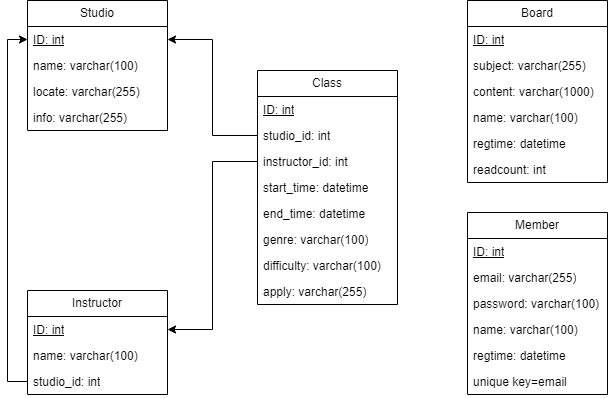

The diagram above was exported from draw.io. Its source (the exported page's mxGraphModel, read from the mxfile embedded in the PNG):
<mxGraphModel dx="1418" dy="828" grid="1" gridSize="10" guides="1" tooltips="1" connect="1" arrows="1" fold="1" page="1" pageScale="1" pageWidth="827" pageHeight="1169" math="0" shadow="0">
  <root>
    <mxCell id="WIyWlLk6GJQsqaUBKTNV-0" />
    <mxCell id="WIyWlLk6GJQsqaUBKTNV-1" parent="WIyWlLk6GJQsqaUBKTNV-0" />
    <mxCell id="jJiOJmWEeaEI1OGux8xR-23" value="Studio" style="swimlane;fontStyle=0;childLayout=stackLayout;horizontal=1;startSize=26;fillColor=none;horizontalStack=0;resizeParent=1;resizeParentMax=0;resizeLast=0;collapsible=1;marginBottom=0;whiteSpace=wrap;html=1;" parent="WIyWlLk6GJQsqaUBKTNV-1" vertex="1">
      <mxGeometry x="130" y="110" width="140" height="130" as="geometry" />
    </mxCell>
    <mxCell id="jJiOJmWEeaEI1OGux8xR-60" value="ID: int" style="text;strokeColor=none;fillColor=none;align=left;verticalAlign=top;spacingLeft=4;spacingRight=4;overflow=hidden;rotatable=0;points=[[0,0.5],[1,0.5]];portConstraint=eastwest;whiteSpace=wrap;html=1;fontStyle=4" parent="jJiOJmWEeaEI1OGux8xR-23" vertex="1">
      <mxGeometry y="26" width="140" height="26" as="geometry" />
    </mxCell>
    <mxCell id="jJiOJmWEeaEI1OGux8xR-24" value="name: varchar(100)" style="text;strokeColor=none;fillColor=none;align=left;verticalAlign=top;spacingLeft=4;spacingRight=4;overflow=hidden;rotatable=0;points=[[0,0.5],[1,0.5]];portConstraint=eastwest;whiteSpace=wrap;html=1;" parent="jJiOJmWEeaEI1OGux8xR-23" vertex="1">
      <mxGeometry y="52" width="140" height="26" as="geometry" />
    </mxCell>
    <mxCell id="jJiOJmWEeaEI1OGux8xR-25" value="locate: varchar(255)" style="text;strokeColor=none;fillColor=none;align=left;verticalAlign=top;spacingLeft=4;spacingRight=4;overflow=hidden;rotatable=0;points=[[0,0.5],[1,0.5]];portConstraint=eastwest;whiteSpace=wrap;html=1;" parent="jJiOJmWEeaEI1OGux8xR-23" vertex="1">
      <mxGeometry y="78" width="140" height="26" as="geometry" />
    </mxCell>
    <mxCell id="jJiOJmWEeaEI1OGux8xR-62" value="info: varchar(255)" style="text;strokeColor=none;fillColor=none;align=left;verticalAlign=top;spacingLeft=4;spacingRight=4;overflow=hidden;rotatable=0;points=[[0,0.5],[1,0.5]];portConstraint=eastwest;whiteSpace=wrap;html=1;" parent="jJiOJmWEeaEI1OGux8xR-23" vertex="1">
      <mxGeometry y="104" width="140" height="26" as="geometry" />
    </mxCell>
    <mxCell id="jJiOJmWEeaEI1OGux8xR-29" value="Instructor" style="swimlane;fontStyle=0;childLayout=stackLayout;horizontal=1;startSize=26;fillColor=none;horizontalStack=0;resizeParent=1;resizeParentMax=0;resizeLast=0;collapsible=1;marginBottom=0;whiteSpace=wrap;html=1;" parent="WIyWlLk6GJQsqaUBKTNV-1" vertex="1">
      <mxGeometry x="130" y="400" width="140" height="104" as="geometry" />
    </mxCell>
    <mxCell id="jJiOJmWEeaEI1OGux8xR-30" value="&lt;u&gt;ID: int&lt;/u&gt;" style="text;strokeColor=none;fillColor=none;align=left;verticalAlign=top;spacingLeft=4;spacingRight=4;overflow=hidden;rotatable=0;points=[[0,0.5],[1,0.5]];portConstraint=eastwest;whiteSpace=wrap;html=1;" parent="jJiOJmWEeaEI1OGux8xR-29" vertex="1">
      <mxGeometry y="26" width="140" height="26" as="geometry" />
    </mxCell>
    <mxCell id="jJiOJmWEeaEI1OGux8xR-31" value="name: varchar(100)" style="text;strokeColor=none;fillColor=none;align=left;verticalAlign=top;spacingLeft=4;spacingRight=4;overflow=hidden;rotatable=0;points=[[0,0.5],[1,0.5]];portConstraint=eastwest;whiteSpace=wrap;html=1;" parent="jJiOJmWEeaEI1OGux8xR-29" vertex="1">
      <mxGeometry y="52" width="140" height="26" as="geometry" />
    </mxCell>
    <mxCell id="jJiOJmWEeaEI1OGux8xR-33" value="studio_id: int" style="text;strokeColor=none;fillColor=none;align=left;verticalAlign=top;spacingLeft=4;spacingRight=4;overflow=hidden;rotatable=0;points=[[0,0.5],[1,0.5]];portConstraint=eastwest;whiteSpace=wrap;html=1;" parent="jJiOJmWEeaEI1OGux8xR-29" vertex="1">
      <mxGeometry y="78" width="140" height="26" as="geometry" />
    </mxCell>
    <mxCell id="jJiOJmWEeaEI1OGux8xR-41" value="Class" style="swimlane;fontStyle=0;childLayout=stackLayout;horizontal=1;startSize=26;fillColor=none;horizontalStack=0;resizeParent=1;resizeParentMax=0;resizeLast=0;collapsible=1;marginBottom=0;whiteSpace=wrap;html=1;" parent="WIyWlLk6GJQsqaUBKTNV-1" vertex="1">
      <mxGeometry x="360" y="180" width="140" height="234" as="geometry" />
    </mxCell>
    <mxCell id="jJiOJmWEeaEI1OGux8xR-42" value="ID: int" style="text;strokeColor=none;fillColor=none;align=left;verticalAlign=top;spacingLeft=4;spacingRight=4;overflow=hidden;rotatable=0;points=[[0,0.5],[1,0.5]];portConstraint=eastwest;whiteSpace=wrap;html=1;fontStyle=4" parent="jJiOJmWEeaEI1OGux8xR-41" vertex="1">
      <mxGeometry y="26" width="140" height="26" as="geometry" />
    </mxCell>
    <mxCell id="jJiOJmWEeaEI1OGux8xR-44" value="studio_id: int" style="text;strokeColor=none;fillColor=none;align=left;verticalAlign=top;spacingLeft=4;spacingRight=4;overflow=hidden;rotatable=0;points=[[0,0.5],[1,0.5]];portConstraint=eastwest;whiteSpace=wrap;html=1;" parent="jJiOJmWEeaEI1OGux8xR-41" vertex="1">
      <mxGeometry y="52" width="140" height="26" as="geometry" />
    </mxCell>
    <mxCell id="jJiOJmWEeaEI1OGux8xR-57" value="instructor_id: int" style="text;strokeColor=none;fillColor=none;align=left;verticalAlign=top;spacingLeft=4;spacingRight=4;overflow=hidden;rotatable=0;points=[[0,0.5],[1,0.5]];portConstraint=eastwest;whiteSpace=wrap;html=1;" parent="jJiOJmWEeaEI1OGux8xR-41" vertex="1">
      <mxGeometry y="78" width="140" height="26" as="geometry" />
    </mxCell>
    <mxCell id="jJiOJmWEeaEI1OGux8xR-43" value="start_time: datetime" style="text;strokeColor=none;fillColor=none;align=left;verticalAlign=top;spacingLeft=4;spacingRight=4;overflow=hidden;rotatable=0;points=[[0,0.5],[1,0.5]];portConstraint=eastwest;whiteSpace=wrap;html=1;" parent="jJiOJmWEeaEI1OGux8xR-41" vertex="1">
      <mxGeometry y="104" width="140" height="26" as="geometry" />
    </mxCell>
    <mxCell id="jJiOJmWEeaEI1OGux8xR-68" value="end_time: datetime" style="text;strokeColor=none;fillColor=none;align=left;verticalAlign=top;spacingLeft=4;spacingRight=4;overflow=hidden;rotatable=0;points=[[0,0.5],[1,0.5]];portConstraint=eastwest;whiteSpace=wrap;html=1;" parent="jJiOJmWEeaEI1OGux8xR-41" vertex="1">
      <mxGeometry y="130" width="140" height="26" as="geometry" />
    </mxCell>
    <mxCell id="jJiOJmWEeaEI1OGux8xR-63" value="genre: varchar(100)" style="text;strokeColor=none;fillColor=none;align=left;verticalAlign=top;spacingLeft=4;spacingRight=4;overflow=hidden;rotatable=0;points=[[0,0.5],[1,0.5]];portConstraint=eastwest;whiteSpace=wrap;html=1;" parent="jJiOJmWEeaEI1OGux8xR-41" vertex="1">
      <mxGeometry y="156" width="140" height="26" as="geometry" />
    </mxCell>
    <mxCell id="jJiOJmWEeaEI1OGux8xR-64" value="difficulty: varchar(100)" style="text;strokeColor=none;fillColor=none;align=left;verticalAlign=top;spacingLeft=4;spacingRight=4;overflow=hidden;rotatable=0;points=[[0,0.5],[1,0.5]];portConstraint=eastwest;whiteSpace=wrap;html=1;" parent="jJiOJmWEeaEI1OGux8xR-41" vertex="1">
      <mxGeometry y="182" width="140" height="26" as="geometry" />
    </mxCell>
    <mxCell id="jJiOJmWEeaEI1OGux8xR-66" value="apply: varchar(255)" style="text;strokeColor=none;fillColor=none;align=left;verticalAlign=top;spacingLeft=4;spacingRight=4;overflow=hidden;rotatable=0;points=[[0,0.5],[1,0.5]];portConstraint=eastwest;whiteSpace=wrap;html=1;" parent="jJiOJmWEeaEI1OGux8xR-41" vertex="1">
      <mxGeometry y="208" width="140" height="26" as="geometry" />
    </mxCell>
    <mxCell id="jJiOJmWEeaEI1OGux8xR-46" style="edgeStyle=orthogonalEdgeStyle;rounded=0;orthogonalLoop=1;jettySize=auto;html=1;entryX=0;entryY=0.5;entryDx=0;entryDy=0;" parent="WIyWlLk6GJQsqaUBKTNV-1" source="jJiOJmWEeaEI1OGux8xR-33" target="jJiOJmWEeaEI1OGux8xR-60" edge="1">
      <mxGeometry relative="1" as="geometry" />
    </mxCell>
    <mxCell id="jJiOJmWEeaEI1OGux8xR-58" style="edgeStyle=orthogonalEdgeStyle;rounded=0;orthogonalLoop=1;jettySize=auto;html=1;entryX=1;entryY=0.5;entryDx=0;entryDy=0;" parent="WIyWlLk6GJQsqaUBKTNV-1" source="jJiOJmWEeaEI1OGux8xR-57" target="jJiOJmWEeaEI1OGux8xR-30" edge="1">
      <mxGeometry relative="1" as="geometry" />
    </mxCell>
    <mxCell id="jJiOJmWEeaEI1OGux8xR-61" style="edgeStyle=orthogonalEdgeStyle;rounded=0;orthogonalLoop=1;jettySize=auto;html=1;exitX=0;exitY=0.5;exitDx=0;exitDy=0;entryX=1;entryY=0.5;entryDx=0;entryDy=0;" parent="WIyWlLk6GJQsqaUBKTNV-1" source="jJiOJmWEeaEI1OGux8xR-44" target="jJiOJmWEeaEI1OGux8xR-60" edge="1">
      <mxGeometry relative="1" as="geometry" />
    </mxCell>
    <mxCell id="jJiOJmWEeaEI1OGux8xR-69" value="Member" style="swimlane;fontStyle=0;childLayout=stackLayout;horizontal=1;startSize=26;fillColor=none;horizontalStack=0;resizeParent=1;resizeParentMax=0;resizeLast=0;collapsible=1;marginBottom=0;whiteSpace=wrap;html=1;" parent="WIyWlLk6GJQsqaUBKTNV-1" vertex="1">
      <mxGeometry x="570" y="322" width="140" height="182" as="geometry" />
    </mxCell>
    <mxCell id="jJiOJmWEeaEI1OGux8xR-70" value="&lt;u&gt;ID: int&lt;/u&gt;" style="text;strokeColor=none;fillColor=none;align=left;verticalAlign=top;spacingLeft=4;spacingRight=4;overflow=hidden;rotatable=0;points=[[0,0.5],[1,0.5]];portConstraint=eastwest;whiteSpace=wrap;html=1;" parent="jJiOJmWEeaEI1OGux8xR-69" vertex="1">
      <mxGeometry y="26" width="140" height="26" as="geometry" />
    </mxCell>
    <mxCell id="jJiOJmWEeaEI1OGux8xR-71" value="email: varchar(255)" style="text;strokeColor=none;fillColor=none;align=left;verticalAlign=top;spacingLeft=4;spacingRight=4;overflow=hidden;rotatable=0;points=[[0,0.5],[1,0.5]];portConstraint=eastwest;whiteSpace=wrap;html=1;" parent="jJiOJmWEeaEI1OGux8xR-69" vertex="1">
      <mxGeometry y="52" width="140" height="26" as="geometry" />
    </mxCell>
    <mxCell id="jJiOJmWEeaEI1OGux8xR-72" value="password: varchar(100)" style="text;strokeColor=none;fillColor=none;align=left;verticalAlign=top;spacingLeft=4;spacingRight=4;overflow=hidden;rotatable=0;points=[[0,0.5],[1,0.5]];portConstraint=eastwest;whiteSpace=wrap;html=1;" parent="jJiOJmWEeaEI1OGux8xR-69" vertex="1">
      <mxGeometry y="78" width="140" height="26" as="geometry" />
    </mxCell>
    <mxCell id="jJiOJmWEeaEI1OGux8xR-73" value="name: varchar(100)" style="text;strokeColor=none;fillColor=none;align=left;verticalAlign=top;spacingLeft=4;spacingRight=4;overflow=hidden;rotatable=0;points=[[0,0.5],[1,0.5]];portConstraint=eastwest;whiteSpace=wrap;html=1;" parent="jJiOJmWEeaEI1OGux8xR-69" vertex="1">
      <mxGeometry y="104" width="140" height="26" as="geometry" />
    </mxCell>
    <mxCell id="jJiOJmWEeaEI1OGux8xR-74" value="regtime: datetime" style="text;strokeColor=none;fillColor=none;align=left;verticalAlign=top;spacingLeft=4;spacingRight=4;overflow=hidden;rotatable=0;points=[[0,0.5],[1,0.5]];portConstraint=eastwest;whiteSpace=wrap;html=1;" parent="jJiOJmWEeaEI1OGux8xR-69" vertex="1">
      <mxGeometry y="130" width="140" height="26" as="geometry" />
    </mxCell>
    <mxCell id="jJiOJmWEeaEI1OGux8xR-75" value="unique key=email" style="text;strokeColor=none;fillColor=none;align=left;verticalAlign=top;spacingLeft=4;spacingRight=4;overflow=hidden;rotatable=0;points=[[0,0.5],[1,0.5]];portConstraint=eastwest;whiteSpace=wrap;html=1;" parent="jJiOJmWEeaEI1OGux8xR-69" vertex="1">
      <mxGeometry y="156" width="140" height="26" as="geometry" />
    </mxCell>
    <mxCell id="jJiOJmWEeaEI1OGux8xR-76" value="Board" style="swimlane;fontStyle=0;childLayout=stackLayout;horizontal=1;startSize=26;fillColor=none;horizontalStack=0;resizeParent=1;resizeParentMax=0;resizeLast=0;collapsible=1;marginBottom=0;whiteSpace=wrap;html=1;" parent="WIyWlLk6GJQsqaUBKTNV-1" vertex="1">
      <mxGeometry x="570" y="110" width="140" height="182" as="geometry" />
    </mxCell>
    <mxCell id="jJiOJmWEeaEI1OGux8xR-77" value="&lt;u&gt;ID: int&lt;/u&gt;" style="text;strokeColor=none;fillColor=none;align=left;verticalAlign=top;spacingLeft=4;spacingRight=4;overflow=hidden;rotatable=0;points=[[0,0.5],[1,0.5]];portConstraint=eastwest;whiteSpace=wrap;html=1;" parent="jJiOJmWEeaEI1OGux8xR-76" vertex="1">
      <mxGeometry y="26" width="140" height="26" as="geometry" />
    </mxCell>
    <mxCell id="jJiOJmWEeaEI1OGux8xR-78" value="subject: varchar(255)" style="text;strokeColor=none;fillColor=none;align=left;verticalAlign=top;spacingLeft=4;spacingRight=4;overflow=hidden;rotatable=0;points=[[0,0.5],[1,0.5]];portConstraint=eastwest;whiteSpace=wrap;html=1;" parent="jJiOJmWEeaEI1OGux8xR-76" vertex="1">
      <mxGeometry y="52" width="140" height="26" as="geometry" />
    </mxCell>
    <mxCell id="jJiOJmWEeaEI1OGux8xR-79" value="content: varchar(1000)" style="text;strokeColor=none;fillColor=none;align=left;verticalAlign=top;spacingLeft=4;spacingRight=4;overflow=hidden;rotatable=0;points=[[0,0.5],[1,0.5]];portConstraint=eastwest;whiteSpace=wrap;html=1;" parent="jJiOJmWEeaEI1OGux8xR-76" vertex="1">
      <mxGeometry y="78" width="140" height="26" as="geometry" />
    </mxCell>
    <mxCell id="jJiOJmWEeaEI1OGux8xR-80" value="name: varchar(100)" style="text;strokeColor=none;fillColor=none;align=left;verticalAlign=top;spacingLeft=4;spacingRight=4;overflow=hidden;rotatable=0;points=[[0,0.5],[1,0.5]];portConstraint=eastwest;whiteSpace=wrap;html=1;" parent="jJiOJmWEeaEI1OGux8xR-76" vertex="1">
      <mxGeometry y="104" width="140" height="26" as="geometry" />
    </mxCell>
    <mxCell id="jJiOJmWEeaEI1OGux8xR-81" value="regtime: datetime" style="text;strokeColor=none;fillColor=none;align=left;verticalAlign=top;spacingLeft=4;spacingRight=4;overflow=hidden;rotatable=0;points=[[0,0.5],[1,0.5]];portConstraint=eastwest;whiteSpace=wrap;html=1;" parent="jJiOJmWEeaEI1OGux8xR-76" vertex="1">
      <mxGeometry y="130" width="140" height="26" as="geometry" />
    </mxCell>
    <mxCell id="jJiOJmWEeaEI1OGux8xR-82" value="readcount: int" style="text;strokeColor=none;fillColor=none;align=left;verticalAlign=top;spacingLeft=4;spacingRight=4;overflow=hidden;rotatable=0;points=[[0,0.5],[1,0.5]];portConstraint=eastwest;whiteSpace=wrap;html=1;" parent="jJiOJmWEeaEI1OGux8xR-76" vertex="1">
      <mxGeometry y="156" width="140" height="26" as="geometry" />
    </mxCell>
  </root>
</mxGraphModel>